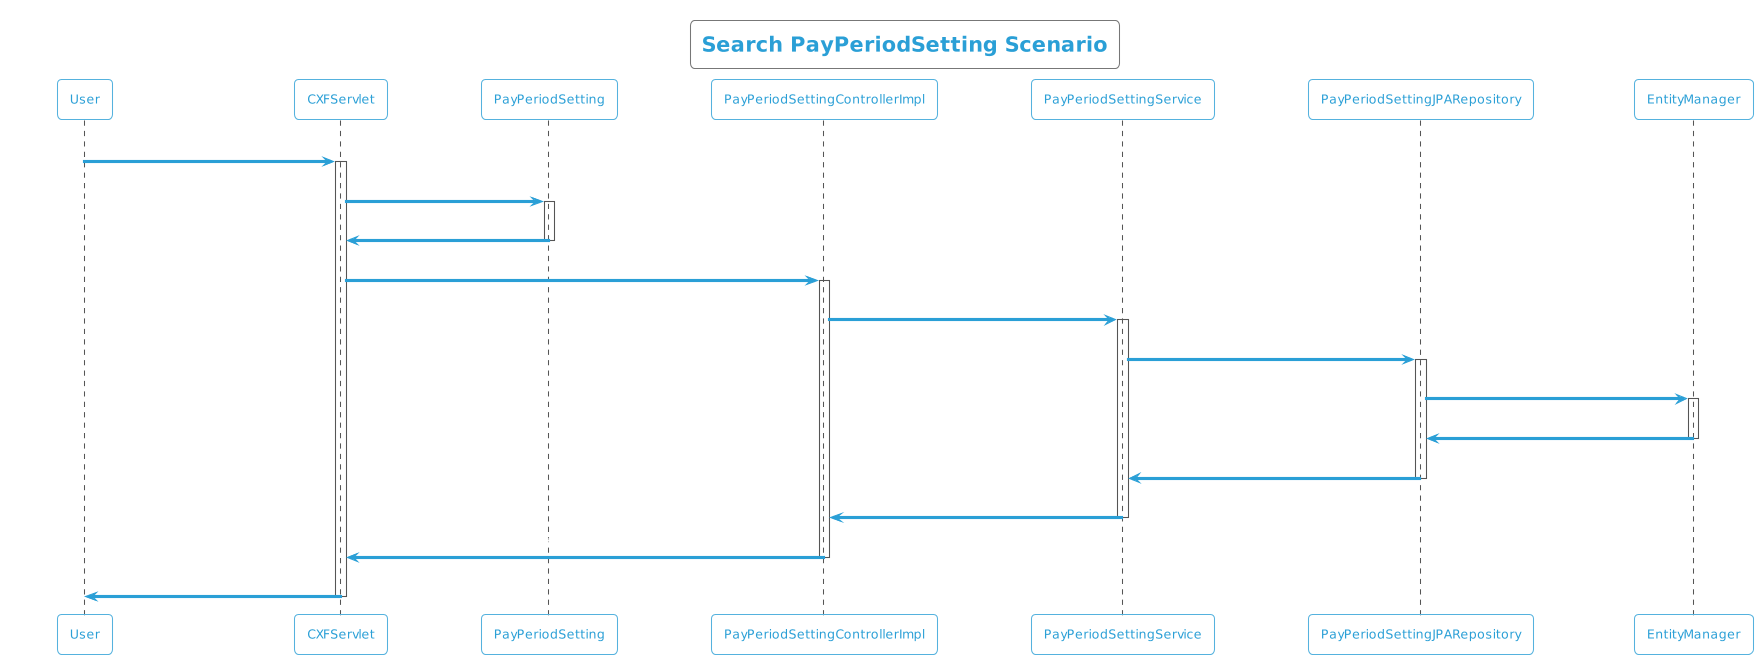

The diagram above was rendered by PlantUML. Its source (embedded in the PNG):
@startuml
!theme cyborg-outline
title Search PayPeriodSetting Scenario
participant User
User -> CXFServlet: GET, PayPeriodSetting
activate CXFServlet
CXFServlet -> PayPeriodSetting: << search >>
activate PayPeriodSetting
PayPeriodSetting -> CXFServlet: << instance >>
deactivate PayPeriodSetting
CXFServlet -> PayPeriodSettingControllerImpl: search(:PayPeriodSetting)
activate PayPeriodSettingControllerImpl
PayPeriodSettingControllerImpl -> PayPeriodSettingService: search(:PayPeriodSetting)
activate PayPeriodSettingService
PayPeriodSettingService -> PayPeriodSettingJPARepository: search(:PayPeriodSetting)
activate PayPeriodSettingJPARepository
PayPeriodSettingJPARepository -> EntityManager: response(:PayPeriodSetting)
activate EntityManager
EntityManager -> PayPeriodSettingJPARepository: << persisted PayPeriodSetting >>
deactivate EntityManager
PayPeriodSettingJPARepository -> PayPeriodSettingService: << persisted PayPeriodSetting >>
deactivate PayPeriodSettingJPARepository
PayPeriodSettingService -> PayPeriodSettingControllerImpl: << persisted PayPeriodSetting >>
deactivate PayPeriodSettingService
PayPeriodSettingControllerImpl -> CXFServlet: << persisted PayPeriodSetting >>
deactivate PayPeriodSettingControllerImpl
CXFServlet -> User: marshalled PayPeriodSetting XML
deactivate CXFServlet
@enduml